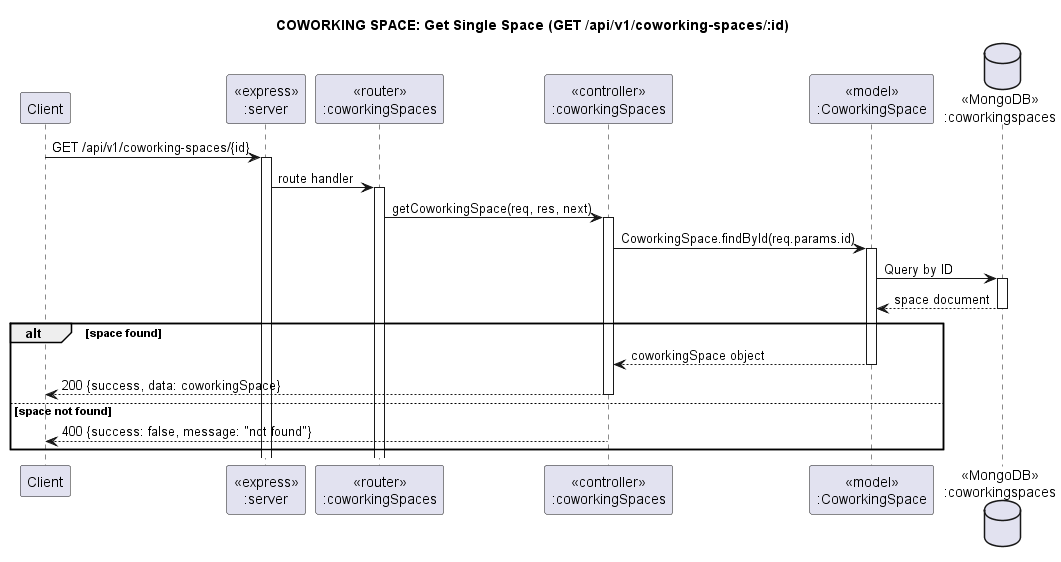

The diagram above was rendered by PlantUML. Its source (embedded in the PNG):
@startuml CoworkingSpaceGetOne
title "COWORKING SPACE: Get Single Space (GET /api/v1/coworking-spaces/:id)"

participant "Client" as client
participant "<<express>>\n:server" as server
participant "<<router>>\n:coworkingSpaces" as csRouter
participant "<<controller>>\n:coworkingSpaces" as csController
participant "<<model>>\n:CoworkingSpace" as csModel
database "<<MongoDB>>\n:coworkingspaces" as csDB

client->server ++: GET /api/v1/coworking-spaces/{id}
server->csRouter ++: route handler
csRouter -> csController ++: getCoworkingSpace(req, res, next)
csController->csModel ++: CoworkingSpace.findById(req.params.id)
csModel ->csDB ++: Query by ID
csDB --> csModel --: space document
alt space found
  csController <-- csModel --: coworkingSpace object
  csController-->client --: 200 {success, data: coworkingSpace}
else space not found
  csController-->client --: 400 {success: false, message: "not found"}
end

@enduml